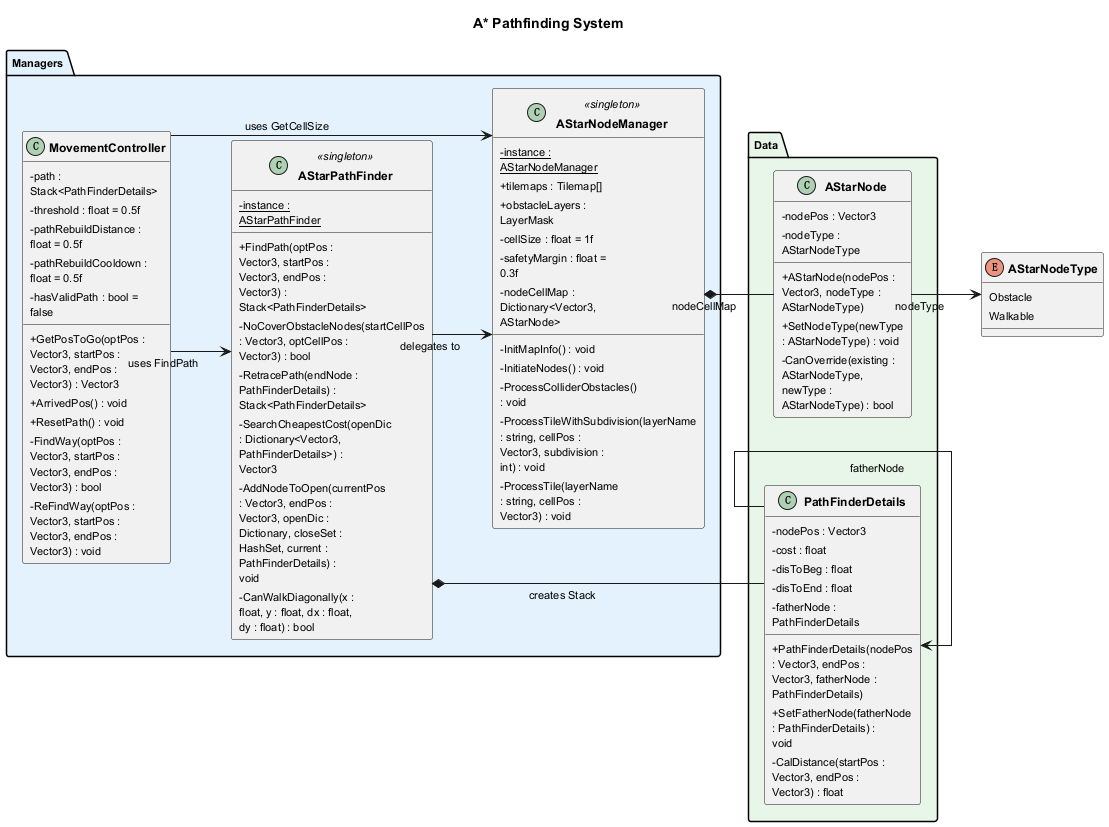

The diagram above was rendered by PlantUML. Its source (embedded in the PNG):
@startuml AStar_Pathfinding

left to right direction

skinparam linetype ortho
skinparam nodesep 50
skinparam ranksep 60
skinparam classAttributeIconSize 0
skinparam defaultFontSize 11
skinparam classFontSize 12
skinparam classFontStyle bold
skinparam padding 2
skinparam wrapWidth 120

title A* Pathfinding System

enum AStarNodeType {
    Obstacle
    Walkable
}

package "Managers" #E3F2FD {
    class AStarNodeManager <<singleton>> {
        - {static} instance : AStarNodeManager
        + tilemaps : Tilemap[]
        + obstacleLayers : LayerMask
        - cellSize : float = 1f
        - safetyMargin : float = 0.3f
        - nodeCellMap : Dictionary<Vector3, AStarNode>
        - InitMapInfo() : void
        - InitiateNodes() : void
        - ProcessColliderObstacles() : void
        - ProcessTileWithSubdivision(layerName : string, cellPos : Vector3, subdivision : int) : void
        - ProcessTile(layerName : string, cellPos : Vector3) : void
    }

    class AStarPathFinder <<singleton>> {
        - {static} instance : AStarPathFinder
        + FindPath(optPos : Vector3, startPos : Vector3, endPos : Vector3) : Stack<PathFinderDetails>
        - NoCoverObstacleNodes(startCellPos : Vector3, optCellPos : Vector3) : bool
        - RetracePath(endNode : PathFinderDetails) : Stack<PathFinderDetails>
        - SearchCheapestCost(openDic : Dictionary<Vector3, PathFinderDetails>) : Vector3
        - AddNodeToOpen(currentPos : Vector3, endPos : Vector3, openDic : Dictionary, closeSet : HashSet, current : PathFinderDetails) : void
        - CanWalkDiagonally(x : float, y : float, dx : float, dy : float) : bool
    }

    class MovementController {
        - path : Stack<PathFinderDetails>
        - threshold : float = 0.5f
        - pathRebuildDistance : float = 0.5f
        - pathRebuildCooldown : float = 0.5f
        - hasValidPath : bool = false
        + GetPosToGo(optPos : Vector3, startPos : Vector3, endPos : Vector3) : Vector3
        + ArrivedPos() : void
        + ResetPath() : void
        - FindWay(optPos : Vector3, startPos : Vector3, endPos : Vector3) : bool
        - ReFindWay(optPos : Vector3, startPos : Vector3, endPos : Vector3) : void
    }
}

package "Data" #E8F5E9 {
    class AStarNode {
        - nodePos : Vector3
        - nodeType : AStarNodeType
        + AStarNode(nodePos : Vector3, nodeType : AStarNodeType)
        + SetNodeType(newType : AStarNodeType) : void
        - CanOverride(existing : AStarNodeType, newType : AStarNodeType) : bool
    }

    class PathFinderDetails {
        - nodePos : Vector3
        - cost : float
        - disToBeg : float
        - disToEnd : float
        - fatherNode : PathFinderDetails
        + PathFinderDetails(nodePos : Vector3, endPos : Vector3, fatherNode : PathFinderDetails)
        + SetFatherNode(fatherNode : PathFinderDetails) : void
        - CalDistance(startPos : Vector3, endPos : Vector3) : float
    }
}

AStarNodeManager *-- AStarNode : nodeCellMap
AStarPathFinder --> AStarNodeManager : delegates to
AStarPathFinder *-- PathFinderDetails : creates Stack
MovementController --> AStarPathFinder : uses FindPath
MovementController --> AStarNodeManager : uses GetCellSize
AStarNode --> AStarNodeType : nodeType
PathFinderDetails --> PathFinderDetails : fatherNode

@enduml